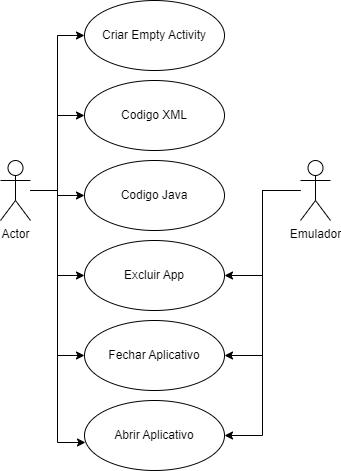

The diagram above was exported from draw.io. Its source (the exported page's mxGraphModel, read from the mxfile embedded in the PNG):
<mxGraphModel dx="880" dy="463" grid="1" gridSize="10" guides="1" tooltips="1" connect="1" arrows="1" fold="1" page="1" pageScale="1" pageWidth="827" pageHeight="1169" math="0" shadow="0">
  <root>
    <mxCell id="0" />
    <mxCell id="1" parent="0" />
    <mxCell id="vRM1HiEaWCNutW6zIP-N-11" style="edgeStyle=orthogonalEdgeStyle;rounded=0;orthogonalLoop=1;jettySize=auto;html=1;entryX=0;entryY=0.5;entryDx=0;entryDy=0;" edge="1" parent="1" source="vRM1HiEaWCNutW6zIP-N-1" target="vRM1HiEaWCNutW6zIP-N-3">
      <mxGeometry relative="1" as="geometry" />
    </mxCell>
    <mxCell id="vRM1HiEaWCNutW6zIP-N-12" style="edgeStyle=orthogonalEdgeStyle;rounded=0;orthogonalLoop=1;jettySize=auto;html=1;entryX=0;entryY=0.5;entryDx=0;entryDy=0;" edge="1" parent="1" source="vRM1HiEaWCNutW6zIP-N-1" target="vRM1HiEaWCNutW6zIP-N-4">
      <mxGeometry relative="1" as="geometry" />
    </mxCell>
    <mxCell id="vRM1HiEaWCNutW6zIP-N-13" style="edgeStyle=orthogonalEdgeStyle;rounded=0;orthogonalLoop=1;jettySize=auto;html=1;entryX=0;entryY=0.5;entryDx=0;entryDy=0;" edge="1" parent="1" source="vRM1HiEaWCNutW6zIP-N-1" target="vRM1HiEaWCNutW6zIP-N-5">
      <mxGeometry relative="1" as="geometry" />
    </mxCell>
    <mxCell id="vRM1HiEaWCNutW6zIP-N-14" style="edgeStyle=orthogonalEdgeStyle;rounded=0;orthogonalLoop=1;jettySize=auto;html=1;entryX=0;entryY=0.5;entryDx=0;entryDy=0;" edge="1" parent="1" source="vRM1HiEaWCNutW6zIP-N-1" target="vRM1HiEaWCNutW6zIP-N-6">
      <mxGeometry relative="1" as="geometry" />
    </mxCell>
    <mxCell id="vRM1HiEaWCNutW6zIP-N-15" style="edgeStyle=orthogonalEdgeStyle;rounded=0;orthogonalLoop=1;jettySize=auto;html=1;entryX=0;entryY=0.5;entryDx=0;entryDy=0;" edge="1" parent="1" source="vRM1HiEaWCNutW6zIP-N-1" target="vRM1HiEaWCNutW6zIP-N-7">
      <mxGeometry relative="1" as="geometry" />
    </mxCell>
    <mxCell id="vRM1HiEaWCNutW6zIP-N-16" style="edgeStyle=orthogonalEdgeStyle;rounded=0;orthogonalLoop=1;jettySize=auto;html=1;entryX=0.007;entryY=0.6;entryDx=0;entryDy=0;entryPerimeter=0;" edge="1" parent="1" source="vRM1HiEaWCNutW6zIP-N-1" target="vRM1HiEaWCNutW6zIP-N-8">
      <mxGeometry relative="1" as="geometry" />
    </mxCell>
    <mxCell id="vRM1HiEaWCNutW6zIP-N-1" value="Actor" style="shape=umlActor;verticalLabelPosition=bottom;verticalAlign=top;html=1;outlineConnect=0;" vertex="1" parent="1">
      <mxGeometry x="270" y="440" width="30" height="60" as="geometry" />
    </mxCell>
    <mxCell id="vRM1HiEaWCNutW6zIP-N-17" style="edgeStyle=orthogonalEdgeStyle;rounded=0;orthogonalLoop=1;jettySize=auto;html=1;entryX=1;entryY=0.5;entryDx=0;entryDy=0;" edge="1" parent="1" source="vRM1HiEaWCNutW6zIP-N-2" target="vRM1HiEaWCNutW6zIP-N-6">
      <mxGeometry relative="1" as="geometry" />
    </mxCell>
    <mxCell id="vRM1HiEaWCNutW6zIP-N-18" style="edgeStyle=orthogonalEdgeStyle;rounded=0;orthogonalLoop=1;jettySize=auto;html=1;entryX=1;entryY=0.5;entryDx=0;entryDy=0;" edge="1" parent="1" source="vRM1HiEaWCNutW6zIP-N-2" target="vRM1HiEaWCNutW6zIP-N-7">
      <mxGeometry relative="1" as="geometry" />
    </mxCell>
    <mxCell id="vRM1HiEaWCNutW6zIP-N-19" style="edgeStyle=orthogonalEdgeStyle;rounded=0;orthogonalLoop=1;jettySize=auto;html=1;entryX=1;entryY=0.5;entryDx=0;entryDy=0;" edge="1" parent="1" source="vRM1HiEaWCNutW6zIP-N-2" target="vRM1HiEaWCNutW6zIP-N-8">
      <mxGeometry relative="1" as="geometry" />
    </mxCell>
    <mxCell id="vRM1HiEaWCNutW6zIP-N-2" value="Emulador&lt;br&gt;" style="shape=umlActor;verticalLabelPosition=bottom;verticalAlign=top;html=1;outlineConnect=0;" vertex="1" parent="1">
      <mxGeometry x="570" y="440" width="30" height="60" as="geometry" />
    </mxCell>
    <mxCell id="vRM1HiEaWCNutW6zIP-N-3" value="Criar Empty Activity" style="ellipse;whiteSpace=wrap;html=1;" vertex="1" parent="1">
      <mxGeometry x="354" y="280" width="140" height="70" as="geometry" />
    </mxCell>
    <mxCell id="vRM1HiEaWCNutW6zIP-N-4" value="Codigo XML" style="ellipse;whiteSpace=wrap;html=1;" vertex="1" parent="1">
      <mxGeometry x="354" y="360" width="140" height="70" as="geometry" />
    </mxCell>
    <mxCell id="vRM1HiEaWCNutW6zIP-N-5" value="Codigo Java" style="ellipse;whiteSpace=wrap;html=1;" vertex="1" parent="1">
      <mxGeometry x="354" y="440" width="140" height="70" as="geometry" />
    </mxCell>
    <mxCell id="vRM1HiEaWCNutW6zIP-N-6" value="Excluir App" style="ellipse;whiteSpace=wrap;html=1;" vertex="1" parent="1">
      <mxGeometry x="354" y="520" width="140" height="70" as="geometry" />
    </mxCell>
    <mxCell id="vRM1HiEaWCNutW6zIP-N-7" value="Fechar Aplicativo" style="ellipse;whiteSpace=wrap;html=1;" vertex="1" parent="1">
      <mxGeometry x="354" y="600" width="140" height="70" as="geometry" />
    </mxCell>
    <mxCell id="vRM1HiEaWCNutW6zIP-N-8" value="Abrir Aplicativo" style="ellipse;whiteSpace=wrap;html=1;" vertex="1" parent="1">
      <mxGeometry x="354" y="680" width="140" height="70" as="geometry" />
    </mxCell>
  </root>
</mxGraphModel>